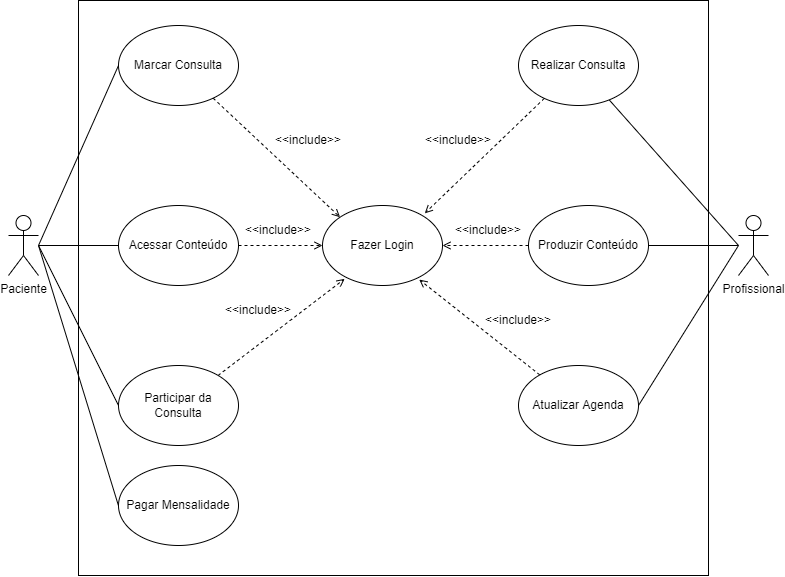

The diagram above was exported from draw.io. Its source (the exported page's mxGraphModel, read from the mxfile embedded in the PNG):
<mxGraphModel dx="1185" dy="662" grid="1" gridSize="10" guides="1" tooltips="1" connect="1" arrows="1" fold="1" page="1" pageScale="1" pageWidth="827" pageHeight="1169" math="0" shadow="0">
  <root>
    <mxCell id="DTnIGxUIi7O20J4FYTXj-0" />
    <mxCell id="DTnIGxUIi7O20J4FYTXj-1" parent="DTnIGxUIi7O20J4FYTXj-0" />
    <mxCell id="KL_jYEskh7aP5lqnV8-f-5" value="" style="rounded=0;whiteSpace=wrap;html=1;gradientColor=none;fillColor=default;" vertex="1" parent="DTnIGxUIi7O20J4FYTXj-1">
      <mxGeometry x="110" y="55" width="630" height="575" as="geometry" />
    </mxCell>
    <mxCell id="7ZUtBsLBHay2dhhtHuAZ-5" style="edgeStyle=none;rounded=0;orthogonalLoop=1;jettySize=auto;html=1;entryX=0;entryY=0.5;entryDx=0;entryDy=0;endArrow=none;endFill=0;" edge="1" parent="DTnIGxUIi7O20J4FYTXj-1" target="KL_jYEskh7aP5lqnV8-f-6">
      <mxGeometry relative="1" as="geometry">
        <mxPoint x="70" y="300" as="sourcePoint" />
      </mxGeometry>
    </mxCell>
    <mxCell id="7ZUtBsLBHay2dhhtHuAZ-6" style="edgeStyle=none;rounded=0;orthogonalLoop=1;jettySize=auto;html=1;entryX=0;entryY=0.5;entryDx=0;entryDy=0;endArrow=none;endFill=0;" edge="1" parent="DTnIGxUIi7O20J4FYTXj-1" source="KL_jYEskh7aP5lqnV8-f-0" target="KL_jYEskh7aP5lqnV8-f-8">
      <mxGeometry relative="1" as="geometry" />
    </mxCell>
    <mxCell id="7ZUtBsLBHay2dhhtHuAZ-7" style="edgeStyle=none;rounded=0;orthogonalLoop=1;jettySize=auto;html=1;entryX=0;entryY=0.5;entryDx=0;entryDy=0;endArrow=none;endFill=0;" edge="1" parent="DTnIGxUIi7O20J4FYTXj-1" target="KL_jYEskh7aP5lqnV8-f-9">
      <mxGeometry relative="1" as="geometry">
        <mxPoint x="70" y="300" as="sourcePoint" />
      </mxGeometry>
    </mxCell>
    <mxCell id="uyfNMW6wVvommH91KexR-13" style="edgeStyle=none;rounded=0;orthogonalLoop=1;jettySize=auto;html=1;entryX=0.023;entryY=0.616;entryDx=0;entryDy=0;entryPerimeter=0;endArrow=none;endFill=0;" edge="1" parent="DTnIGxUIi7O20J4FYTXj-1" target="uyfNMW6wVvommH91KexR-12">
      <mxGeometry relative="1" as="geometry">
        <mxPoint x="70" y="300" as="sourcePoint" />
      </mxGeometry>
    </mxCell>
    <mxCell id="KL_jYEskh7aP5lqnV8-f-0" value="Paciente" style="shape=umlActor;verticalLabelPosition=bottom;verticalAlign=top;html=1;outlineConnect=0;" vertex="1" parent="DTnIGxUIi7O20J4FYTXj-1">
      <mxGeometry x="40" y="270" width="30" height="60" as="geometry" />
    </mxCell>
    <mxCell id="7ZUtBsLBHay2dhhtHuAZ-1" style="rounded=0;orthogonalLoop=1;jettySize=auto;html=1;endArrow=none;endFill=0;" edge="1" parent="DTnIGxUIi7O20J4FYTXj-1" target="KL_jYEskh7aP5lqnV8-f-10">
      <mxGeometry relative="1" as="geometry">
        <mxPoint x="770" y="300" as="sourcePoint" />
      </mxGeometry>
    </mxCell>
    <mxCell id="7ZUtBsLBHay2dhhtHuAZ-3" style="edgeStyle=none;rounded=0;orthogonalLoop=1;jettySize=auto;html=1;entryX=1;entryY=0.5;entryDx=0;entryDy=0;endArrow=none;endFill=0;" edge="1" parent="DTnIGxUIi7O20J4FYTXj-1" source="KL_jYEskh7aP5lqnV8-f-1" target="KL_jYEskh7aP5lqnV8-f-11">
      <mxGeometry relative="1" as="geometry" />
    </mxCell>
    <mxCell id="7ZUtBsLBHay2dhhtHuAZ-4" style="edgeStyle=none;rounded=0;orthogonalLoop=1;jettySize=auto;html=1;entryX=1;entryY=0.5;entryDx=0;entryDy=0;endArrow=none;endFill=0;" edge="1" parent="DTnIGxUIi7O20J4FYTXj-1" target="KL_jYEskh7aP5lqnV8-f-12">
      <mxGeometry relative="1" as="geometry">
        <mxPoint x="770" y="300" as="sourcePoint" />
      </mxGeometry>
    </mxCell>
    <mxCell id="KL_jYEskh7aP5lqnV8-f-1" value="Profissional" style="shape=umlActor;verticalLabelPosition=bottom;verticalAlign=top;html=1;outlineConnect=0;" vertex="1" parent="DTnIGxUIi7O20J4FYTXj-1">
      <mxGeometry x="770" y="270" width="30" height="60" as="geometry" />
    </mxCell>
    <mxCell id="uyfNMW6wVvommH91KexR-3" style="edgeStyle=none;rounded=0;orthogonalLoop=1;jettySize=auto;html=1;entryX=0;entryY=0;entryDx=0;entryDy=0;dashed=1;endArrow=open;endFill=0;" edge="1" parent="DTnIGxUIi7O20J4FYTXj-1" source="KL_jYEskh7aP5lqnV8-f-6" target="KL_jYEskh7aP5lqnV8-f-13">
      <mxGeometry relative="1" as="geometry" />
    </mxCell>
    <mxCell id="KL_jYEskh7aP5lqnV8-f-6" value="Marcar Consulta" style="ellipse;whiteSpace=wrap;html=1;fillColor=default;gradientColor=none;" vertex="1" parent="DTnIGxUIi7O20J4FYTXj-1">
      <mxGeometry x="150" y="80" width="120" height="80" as="geometry" />
    </mxCell>
    <mxCell id="uyfNMW6wVvommH91KexR-0" style="edgeStyle=none;rounded=0;orthogonalLoop=1;jettySize=auto;html=1;entryX=0;entryY=0.5;entryDx=0;entryDy=0;endArrow=open;endFill=0;dashed=1;" edge="1" parent="DTnIGxUIi7O20J4FYTXj-1" source="KL_jYEskh7aP5lqnV8-f-8" target="KL_jYEskh7aP5lqnV8-f-13">
      <mxGeometry relative="1" as="geometry" />
    </mxCell>
    <mxCell id="KL_jYEskh7aP5lqnV8-f-8" value="Acessar Conteúdo" style="ellipse;whiteSpace=wrap;html=1;fillColor=default;gradientColor=none;" vertex="1" parent="DTnIGxUIi7O20J4FYTXj-1">
      <mxGeometry x="150" y="260" width="120" height="80" as="geometry" />
    </mxCell>
    <mxCell id="uyfNMW6wVvommH91KexR-4" style="edgeStyle=none;rounded=0;orthogonalLoop=1;jettySize=auto;html=1;entryX=0.185;entryY=0.917;entryDx=0;entryDy=0;entryPerimeter=0;dashed=1;endArrow=open;endFill=0;" edge="1" parent="DTnIGxUIi7O20J4FYTXj-1" source="KL_jYEskh7aP5lqnV8-f-9" target="KL_jYEskh7aP5lqnV8-f-13">
      <mxGeometry relative="1" as="geometry" />
    </mxCell>
    <mxCell id="KL_jYEskh7aP5lqnV8-f-9" value="Participar da Consulta" style="ellipse;whiteSpace=wrap;html=1;fillColor=default;gradientColor=none;" vertex="1" parent="DTnIGxUIi7O20J4FYTXj-1">
      <mxGeometry x="150" y="420" width="120" height="80" as="geometry" />
    </mxCell>
    <mxCell id="uyfNMW6wVvommH91KexR-2" style="edgeStyle=none;rounded=0;orthogonalLoop=1;jettySize=auto;html=1;entryX=0.852;entryY=0.098;entryDx=0;entryDy=0;entryPerimeter=0;dashed=1;endArrow=open;endFill=0;" edge="1" parent="DTnIGxUIi7O20J4FYTXj-1" source="KL_jYEskh7aP5lqnV8-f-10" target="KL_jYEskh7aP5lqnV8-f-13">
      <mxGeometry relative="1" as="geometry" />
    </mxCell>
    <mxCell id="KL_jYEskh7aP5lqnV8-f-10" value="Realizar Consulta" style="ellipse;whiteSpace=wrap;html=1;fillColor=default;gradientColor=none;" vertex="1" parent="DTnIGxUIi7O20J4FYTXj-1">
      <mxGeometry x="550" y="80" width="120" height="80" as="geometry" />
    </mxCell>
    <mxCell id="uyfNMW6wVvommH91KexR-1" style="edgeStyle=none;rounded=0;orthogonalLoop=1;jettySize=auto;html=1;entryX=1;entryY=0.5;entryDx=0;entryDy=0;dashed=1;endArrow=open;endFill=0;" edge="1" parent="DTnIGxUIi7O20J4FYTXj-1" source="KL_jYEskh7aP5lqnV8-f-11" target="KL_jYEskh7aP5lqnV8-f-13">
      <mxGeometry relative="1" as="geometry" />
    </mxCell>
    <mxCell id="KL_jYEskh7aP5lqnV8-f-11" value="Produzir Conteúdo" style="ellipse;whiteSpace=wrap;html=1;fillColor=default;gradientColor=none;" vertex="1" parent="DTnIGxUIi7O20J4FYTXj-1">
      <mxGeometry x="560" y="260" width="120" height="80" as="geometry" />
    </mxCell>
    <mxCell id="uyfNMW6wVvommH91KexR-5" style="edgeStyle=none;rounded=0;orthogonalLoop=1;jettySize=auto;html=1;entryX=0.806;entryY=0.926;entryDx=0;entryDy=0;entryPerimeter=0;dashed=1;endArrow=open;endFill=0;" edge="1" parent="DTnIGxUIi7O20J4FYTXj-1" source="KL_jYEskh7aP5lqnV8-f-12" target="KL_jYEskh7aP5lqnV8-f-13">
      <mxGeometry relative="1" as="geometry" />
    </mxCell>
    <mxCell id="KL_jYEskh7aP5lqnV8-f-12" value="Atualizar Agenda" style="ellipse;whiteSpace=wrap;html=1;fillColor=default;gradientColor=none;" vertex="1" parent="DTnIGxUIi7O20J4FYTXj-1">
      <mxGeometry x="550" y="420" width="120" height="80" as="geometry" />
    </mxCell>
    <mxCell id="KL_jYEskh7aP5lqnV8-f-13" value="Fazer Login" style="ellipse;whiteSpace=wrap;html=1;fillColor=default;gradientColor=none;" vertex="1" parent="DTnIGxUIi7O20J4FYTXj-1">
      <mxGeometry x="354" y="260" width="120" height="80" as="geometry" />
    </mxCell>
    <mxCell id="uyfNMW6wVvommH91KexR-6" value="&amp;lt;&amp;lt;include&amp;gt;&amp;gt;" style="text;html=1;strokeColor=none;fillColor=none;align=center;verticalAlign=middle;whiteSpace=wrap;rounded=0;" vertex="1" parent="DTnIGxUIi7O20J4FYTXj-1">
      <mxGeometry x="310" y="180" width="60" height="30" as="geometry" />
    </mxCell>
    <mxCell id="uyfNMW6wVvommH91KexR-7" value="&amp;lt;&amp;lt;include&amp;gt;&amp;gt;" style="text;html=1;strokeColor=none;fillColor=none;align=center;verticalAlign=middle;whiteSpace=wrap;rounded=0;" vertex="1" parent="DTnIGxUIi7O20J4FYTXj-1">
      <mxGeometry x="460" y="180" width="60" height="30" as="geometry" />
    </mxCell>
    <mxCell id="uyfNMW6wVvommH91KexR-8" value="&amp;lt;&amp;lt;include&amp;gt;&amp;gt;" style="text;html=1;strokeColor=none;fillColor=none;align=center;verticalAlign=middle;whiteSpace=wrap;rounded=0;" vertex="1" parent="DTnIGxUIi7O20J4FYTXj-1">
      <mxGeometry x="280" y="270" width="60" height="30" as="geometry" />
    </mxCell>
    <mxCell id="uyfNMW6wVvommH91KexR-9" value="&amp;lt;&amp;lt;include&amp;gt;&amp;gt;" style="text;html=1;strokeColor=none;fillColor=none;align=center;verticalAlign=middle;whiteSpace=wrap;rounded=0;" vertex="1" parent="DTnIGxUIi7O20J4FYTXj-1">
      <mxGeometry x="490" y="270" width="60" height="30" as="geometry" />
    </mxCell>
    <mxCell id="uyfNMW6wVvommH91KexR-10" value="&amp;lt;&amp;lt;include&amp;gt;&amp;gt;" style="text;html=1;strokeColor=none;fillColor=none;align=center;verticalAlign=middle;whiteSpace=wrap;rounded=0;" vertex="1" parent="DTnIGxUIi7O20J4FYTXj-1">
      <mxGeometry x="260" y="350" width="60" height="30" as="geometry" />
    </mxCell>
    <mxCell id="uyfNMW6wVvommH91KexR-11" value="&amp;lt;&amp;lt;include&amp;gt;&amp;gt;" style="text;html=1;strokeColor=none;fillColor=none;align=center;verticalAlign=middle;whiteSpace=wrap;rounded=0;" vertex="1" parent="DTnIGxUIi7O20J4FYTXj-1">
      <mxGeometry x="520" y="360" width="60" height="30" as="geometry" />
    </mxCell>
    <mxCell id="uyfNMW6wVvommH91KexR-12" value="Pagar Mensalidade" style="ellipse;whiteSpace=wrap;html=1;fillColor=default;gradientColor=none;" vertex="1" parent="DTnIGxUIi7O20J4FYTXj-1">
      <mxGeometry x="150" y="520" width="120" height="80" as="geometry" />
    </mxCell>
  </root>
</mxGraphModel>